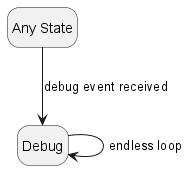

The diagram above was rendered by PlantUML. Its source (embedded in the PNG):
@startuml central_debug_states
hide empty description
state "Any State" as STATE_ANY
state "Debug" as APPLICATION_STATE_DEBUG

STATE_ANY --> APPLICATION_STATE_DEBUG : debug event received
APPLICATION_STATE_DEBUG --> APPLICATION_STATE_DEBUG : endless loop
@enduml